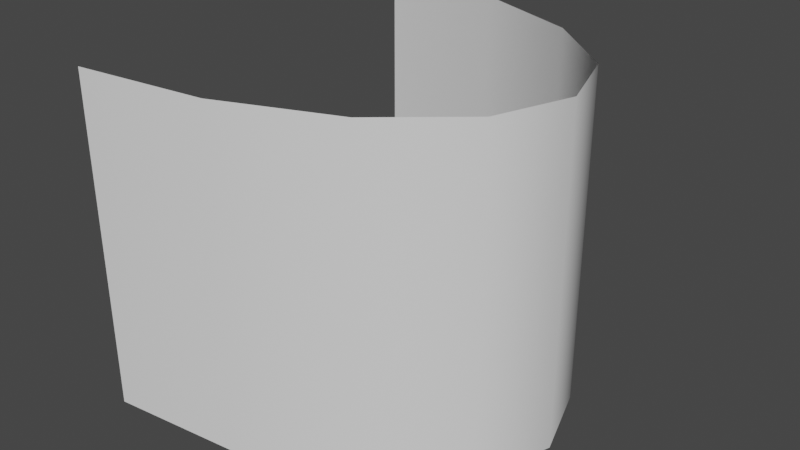 # Source: cylinderSmall.blend  (saved by Blender 4.2.66; exported with 4.5.12 LTS)
import bpy
from mathutils import Matrix  # noqa: F401  (used for matrix-valued properties, if any)

bpy.ops.wm.read_factory_settings(use_empty=True)
scene = bpy.context.scene
scene.name = 'Scene'

# ---- collections
col_collection = bpy.data.collections.new('Collection'); scene.collection.children.link(col_collection)

# ---- world
world_world = bpy.data.worlds.new('World'); scene.world = world_world
world_world.use_nodes = True; world_world.node_tree.nodes.clear()
_N = world_world.node_tree.nodes; _L = world_world.node_tree.links
n0 = _N.new('ShaderNodeOutputWorld'); n0.name = 'World Output'; n0.location = (300, 300)
n1 = _N.new('ShaderNodeBackground'); n1.name = 'Background'; n1.location = (10, 300)
n1.inputs[0].default_value = (0.05088, 0.05088, 0.05088, 1.0)
_L.new(n1.outputs[0], n0.inputs[0])
n0.is_active_output = True
world_world.color = (0.05088, 0.05088, 0.05088)
world_world.use_sun_shadow = False
world_world.sun_shadow_jitter_overblur = 0.0

# ---- meshes
me_cylinder = bpy.data.meshes.new('Cylinder')
me_cylinder.from_pydata([(-1.242, 3.0, -5.0), (-1.242, 3.0, 0.0), (0.757, 2.772, -5.0), (0.757, 2.772, 0.0), (2.451, 2.121, -5.0), (2.451, 2.121, 0.0), (3.584, 1.148, -5.0), (3.584, 1.148, 0.0), (3.981, 0.0, -5.0), (3.981, 0.0, 0.0), (3.584, -1.148, -5.0), (3.584, -1.148, 0.0), (2.451, -2.121, -5.0), (2.451, -2.121, 0.0), (0.757, -2.772, -5.0), (0.757, -2.772, 0.0), (-1.242, -3.0, -5.0), (-1.242, -3.0, 0.0)], [], [(0, 2, 3, 1), (2, 4, 5, 3), (4, 6, 7, 5), (6, 8, 9, 7), (8, 10, 11, 9), (10, 12, 13, 11), (12, 14, 15, 13), (14, 16, 17, 15)])
me_cylinder.polygons.foreach_set('use_smooth', [True] * 8)
_uv = me_cylinder.uv_layers.new(name='UVMap')
_uv.uv.foreach_set('vector', [1.0, 0.5, 0.9375, 0.5, 0.9375, 1.0, 1.0, 1.0, 0.9375, 0.5, 0.875, 0.5, 0.875, 1.0, 0.9375, 1.0, 0.875, 0.5, 0.8125, 0.5, 0.8125, 1.0, 0.875, 1.0, 0.8125, 0.5, 0.75, 0.5, 0.75, 1.0, 0.8125, 1.0, 0.75, 0.5, 0.6875, 0.5, 0.6875, 1.0, 0.75, 1.0, 0.6875, 0.5, 0.625, 0.5, 0.625, 1.0, 0.6875, 1.0, 0.625, 0.5, 0.5625, 0.5, 0.5625, 1.0, 0.625, 1.0, 0.5625, 0.5, 0.5, 0.5, 0.5, 1.0, 0.5625, 1.0])
me_cylinder.update()

# ---- objects
ob_cylinder = bpy.data.objects.new('Cylinder', me_cylinder)

# ---- transforms, parenting, visibility, modifiers, constraints
ob_cylinder.location = (0.0, 0.0, 5.0)

# ---- collection membership
col_collection.objects.link(ob_cylinder)

# ---- scene / render settings (as saved in the file)
scene.frame_start = 1; scene.frame_end = 250; scene.frame_set(1)
scene.render.engine = 'BLENDER_EEVEE_NEXT'
scene.cycles.sampling_pattern = 'TABULATED_SOBOL'
scene.view_settings.view_transform = 'Filmic'
bpy.context.view_layer.update()

# ---- added for rendering (the .blend has no active camera and no usable light): camera, sun
cam_auto = bpy.data.cameras.new('AutoCamera')
cam_auto.lens = 50.0
cam_auto.sensor_width = 36.0
cam_auto.clip_end = 1000.0
ob_auto_camera = bpy.data.objects.new('AutoCamera', cam_auto)
scene.collection.objects.link(ob_auto_camera)
ob_auto_camera.location = (10.063, -10.4319, 9.45461)
ob_auto_camera.rotation_euler = (1.09748, -7.21219e-08, 0.694738)
scene.camera = ob_auto_camera
light_auto_sun = bpy.data.lights.new('AutoSun', 'SUN')
light_auto_sun.energy = 3.0
light_auto_sun.angle = 0.0523599
ob_auto_sun = bpy.data.objects.new('AutoSun', light_auto_sun)
scene.collection.objects.link(ob_auto_sun)
ob_auto_sun.rotation_euler = (0.872665, 0.174533, 0.523599)
bpy.context.view_layer.update()
